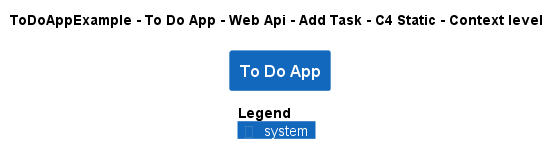

The diagram above was rendered by PlantUML. Its source (embedded in the PNG):
@startuml
!pragma layout smetana
!include ..\..\..\..\..\..\..\.c4s\C4_Context.puml

AddElementTag("c4interflow:lifecycle:new", $bgColor=green, $fontColor=#ffffff, $borderColor=green, $shadowing="False")
AddElementTag("c4interflow:lifecycle:changed", $bgColor=orange, $fontColor=#ffffff, $borderColor=orange, $shadowing="False")
AddElementTag("c4interflow:lifecycle:removed", $bgColor=red, $fontColor=#ffffff, $borderColor=red, $shadowing="False")

AddRelTag("c4interflow:lifecycle:new", $textColor=green, $lineColor=green)
AddRelTag("c4interflow:lifecycle:changed", $textColor=orange, $lineColor=orange)
AddRelTag("c4interflow:lifecycle:removed", $textColor=red, $lineColor=red)

SHOW_PERSON_PORTRAIT()
LAYOUT_TOP_DOWN()

skinparam linetype polyline

title ToDoAppExample - To Do App - Web Api - Add Task - C4 Static - Context level

System(ToDoAppExample.SoftwareSystems.ToDoApp, "To Do App", "")



SHOW_LEGEND()
@enduml